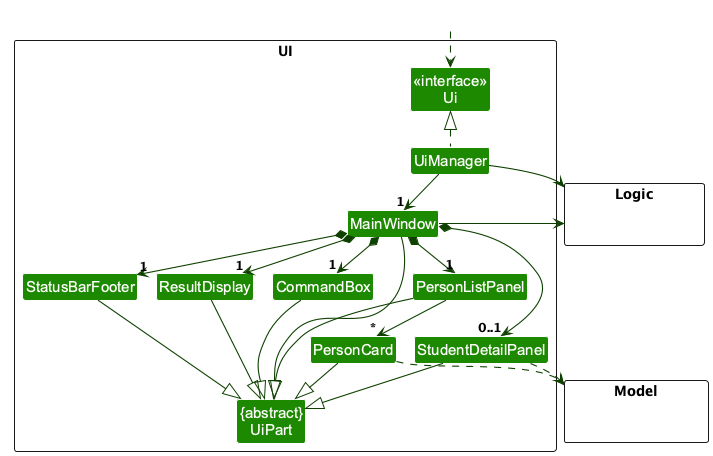

The diagram above was rendered by PlantUML. Its source (embedded in the PNG):
@startuml
!include style.puml
!pragma layout smetana
skinparam arrowThickness 1.1
skinparam arrowColor UI_COLOR_T4
skinparam classBackgroundColor UI_COLOR

package UI <<Rectangle>>{
Class "<<interface>>\nUi" as Ui
Class "{abstract}\nUiPart" as UiPart
Class UiManager
Class MainWindow
Class ResultDisplay
Class PersonListPanel
Class PersonCard
Class StudentDetailPanel
Class StatusBarFooter
Class CommandBox
}

package Model <<Rectangle>> {
Class HiddenModel #FFFFFF
}

package Logic <<Rectangle>> {
Class HiddenLogic #FFFFFF
}

Class HiddenOutside #FFFFFF
HiddenOutside ..> Ui

UiManager .up.|> Ui
UiManager -down-> "1" MainWindow
MainWindow *-down->  "1" CommandBox
MainWindow *-down-> "1" ResultDisplay
MainWindow *-down-> "1" PersonListPanel
MainWindow *-down-> "0..1" StudentDetailPanel
MainWindow *-down-> "1" StatusBarFooter

PersonListPanel -down-> "*" PersonCard

MainWindow -left-|> UiPart

ResultDisplay --|> UiPart
CommandBox --|> UiPart
PersonListPanel --|> UiPart
PersonCard --|> UiPart
StudentDetailPanel --|> UiPart
StatusBarFooter --|> UiPart

PersonCard ..> Model
StudentDetailPanel ..> Model
UiManager -right-> Logic
MainWindow -left-> Logic

PersonListPanel -[hidden]left- CommandBox
CommandBox -[hidden]left- ResultDisplay
ResultDisplay -[hidden]left- StatusBarFooter

MainWindow -[hidden]-|> UiPart
@enduml